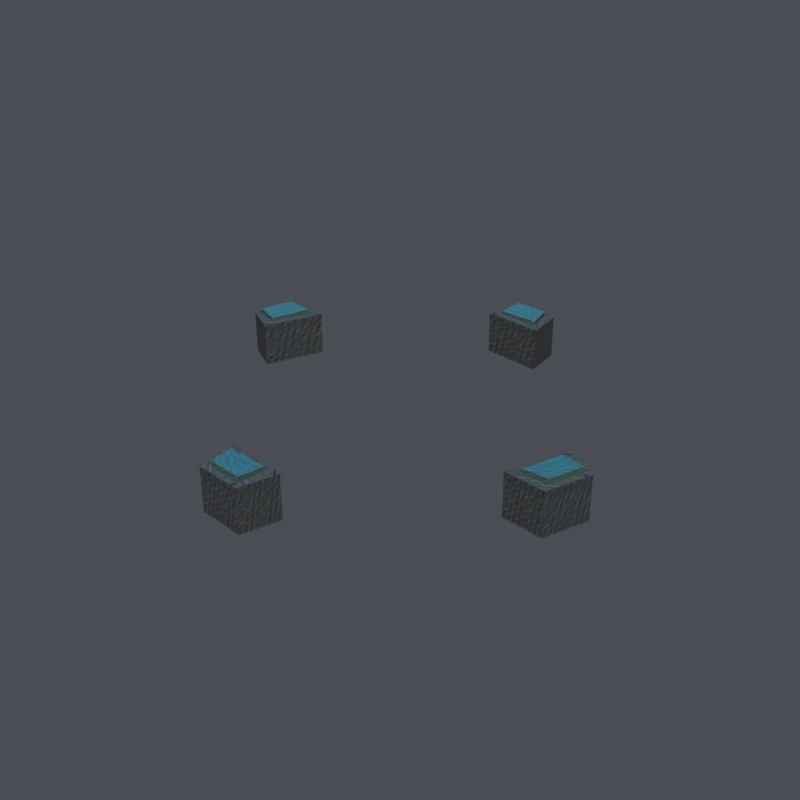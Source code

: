 # Source: ShieldMagnet.blend  (saved by Blender 5.3.31; exported with 4.5.12 LTS)
import bpy
from mathutils import Matrix  # noqa: F401  (used for matrix-valued properties, if any)

bpy.ops.wm.read_factory_settings(use_empty=True)
scene = bpy.context.scene
scene.name = 'Scene'

# ---- images (referenced by path relative to the original .blend; pixels are not part of the script)
import os
ASSET_DIR = os.environ.get("B2B_ASSET_DIR", "")  # directory of the original .blend (textures are referenced by path, not embedded)
HERE = os.path.dirname(os.path.abspath(__file__))  # packed textures are extracted next to this script under _unpacked/

def load_image(name, relpath, width, height, colorspace="sRGB"):
    """Load a texture the original file referenced (path relative to the .blend, or extracted next to this script)."""
    p = next((c for c in (os.path.join(HERE, relpath), os.path.join(ASSET_DIR, relpath)) if relpath and os.path.exists(c)), "")
    if p:
        img = bpy.data.images.load(p, check_existing=True)
        img.name = name
    else:  # same state as the original file: an image datablock whose file is absent (Cycles renders it pink)
        img = bpy.data.images.new(name, width, height)
        img.source = "FILE"
        img.filepath = "//" + (relpath or name)
    img.colorspace_settings.name = colorspace
    return img
img_shieldmagnet = load_image('ShieldMagnet', '_unpacked/ShieldMagnet.fb16be25.png', 256, 256, 'sRGB')

# ---- materials (node trees are filled in below, after node groups)
mat_base_colour = bpy.data.materials.new('base_colour')
mat_base_colour.use_backface_culling = True
mat_base_colour.diffuse_color = (0.15, 0.16, 0.19, 1.0)

# ---- material node trees
mat_base_colour.use_nodes = True; mat_base_colour.node_tree.nodes.clear()
_N = mat_base_colour.node_tree.nodes; _L = mat_base_colour.node_tree.links
n0 = _N.new('ShaderNodeBsdfPrincipled'); n0.name = 'Principled BSDF'; n0.location = (-200, 100)
n0.inputs[2].default_value = 0.82
n0.inputs[10].default_value = 0.005
n1 = _N.new('ShaderNodeOutputMaterial'); n1.name = 'Material Output'; n1.location = (200, 100)
n2 = _N.new('ShaderNodeTexImage'); n2.name = 'Image Texture'; n2.location = (-330, 250)
n2.label = 'Baked base colour'
n2.image = img_shieldmagnet
_L.new(n0.outputs[0], n1.inputs[0])
_L.new(n2.outputs[0], n0.inputs[0])
n1.is_active_output = True

# ---- world
world_neutral_studio = bpy.data.worlds.new('Neutral Studio'); scene.world = world_neutral_studio
world_neutral_studio.use_nodes = True; world_neutral_studio.node_tree.nodes.clear()
_N = world_neutral_studio.node_tree.nodes; _L = world_neutral_studio.node_tree.links
n0 = _N.new('ShaderNodeBackground'); n0.name = 'Background'; n0.location = (-200, 100)
n0.inputs[0].default_value = (0.23, 0.25, 0.29, 1.0)
n0.inputs[1].default_value = 0.4
n1 = _N.new('ShaderNodeOutputWorld'); n1.name = 'World Output'; n1.location = (200, 100)
_L.new(n0.outputs[0], n1.inputs[0])
n1.is_active_output = True

# ---- meshes
me_shieldmagnet = bpy.data.meshes.new('ShieldMagnet')
me_shieldmagnet.from_pydata([(0.199, -0.08458, 0.234), (0.199, -0.08458, 0.286), (0.249, -0.09014, 0.234), (0.249, -0.09014, 0.286), (0.2678, -0.03601, 0.234), (0.2678, -0.03601, 0.286), (0.227, -0.01309, 0.234), (0.227, -0.01309, 0.286), (0.2141, -0.07684, 0.281), (0.2141, -0.07684, 0.291), (0.2454, -0.07904, 0.283), (0.2454, -0.07904, 0.293), (0.2589, -0.03906, 0.283), (0.2589, -0.03906, 0.293), (0.2294, -0.02907, 0.281), (0.2294, -0.02907, 0.291), (-0.199, 0.08458, 0.234), (-0.199, 0.08458, 0.286), (-0.249, 0.09014, 0.234), (-0.249, 0.09014, 0.286), (-0.2678, 0.03601, 0.234), (-0.2678, 0.03601, 0.286), (-0.227, 0.01309, 0.234), (-0.227, 0.01309, 0.286), (-0.2141, 0.07684, 0.281), (-0.2141, 0.07684, 0.291), (-0.2454, 0.07904, 0.283), (-0.2454, 0.07904, 0.293), (-0.2589, 0.03906, 0.283), (-0.2589, 0.03906, 0.293), (-0.2294, 0.02907, 0.281), (-0.2294, 0.02907, 0.291), (0.037, 0.213, 0.234), (0.037, 0.213, 0.286), (0.031, 0.263, 0.234), (0.031, 0.263, 0.286), (-0.026, 0.269, 0.234), (-0.026, 0.269, 0.286), (-0.039, 0.224, 0.234), (-0.039, 0.224, 0.286), (0.026, 0.226, 0.281), (0.026, 0.226, 0.291), (0.021, 0.257, 0.283), (0.021, 0.257, 0.293), (-0.021, 0.261, 0.283), (-0.021, 0.261, 0.293), (-0.024, 0.23, 0.281), (-0.024, 0.23, 0.291), (-0.037, -0.213, 0.234), (-0.037, -0.213, 0.286), (-0.031, -0.263, 0.234), (-0.031, -0.263, 0.286), (0.026, -0.269, 0.234), (0.026, -0.269, 0.286), (0.039, -0.224, 0.234), (0.039, -0.224, 0.286), (-0.026, -0.226, 0.281), (-0.026, -0.226, 0.291), (-0.021, -0.257, 0.283), (-0.021, -0.257, 0.293), (0.021, -0.261, 0.283), (0.021, -0.261, 0.293), (0.024, -0.23, 0.281), (0.024, -0.23, 0.291)], [], [(0, 2, 3, 1), (2, 4, 5, 3), (4, 6, 7, 5), (6, 0, 1, 7), (1, 3, 5), (1, 5, 7), (6, 4, 2), (6, 2, 0), (8, 10, 11, 9), (10, 12, 13, 11), (12, 14, 15, 13), (14, 8, 9, 15), (9, 11, 13), (9, 13, 15), (14, 12, 10), (14, 10, 8), (16, 18, 19, 17), (18, 20, 21, 19), (20, 22, 23, 21), (22, 16, 17, 23), (17, 19, 21), (17, 21, 23), (22, 20, 18), (22, 18, 16), (24, 26, 27, 25), (26, 28, 29, 27), (28, 30, 31, 29), (30, 24, 25, 31), (25, 27, 29), (25, 29, 31), (30, 28, 26), (30, 26, 24), (32, 34, 35, 33), (34, 36, 37, 35), (36, 38, 39, 37), (38, 32, 33, 39), (33, 35, 37), (33, 37, 39), (38, 36, 34), (38, 34, 32), (40, 42, 43, 41), (42, 44, 45, 43), (44, 46, 47, 45), (46, 40, 41, 47), (41, 43, 45), (41, 45, 47), (46, 44, 42), (46, 42, 40), (48, 50, 51, 49), (50, 52, 53, 51), (52, 54, 55, 53), (54, 48, 49, 55), (49, 51, 53), (49, 53, 55), (54, 52, 50), (54, 50, 48), (56, 58, 59, 57), (58, 60, 61, 59), (60, 62, 63, 61), (62, 56, 57, 63), (57, 59, 61), (57, 61, 63), (62, 60, 58), (62, 58, 56)])
_uv = me_shieldmagnet.uv_layers.new(name='UVMap')
_uv.uv.foreach_set('vector', [0.2637, 0.2637, 0.4863, 0.2637, 0.4863, 0.4863, 0.2637, 0.4863, 0.2637, 0.2637, 0.4863, 0.2637, 0.4863, 0.4863, 0.2637, 0.4863, 0.2637, 0.2637, 0.4863, 0.2637, 0.4863, 0.4863, 0.2637, 0.4863, 0.2637, 0.2637, 0.4863, 0.2637, 0.4863, 0.4863, 0.2637, 0.4863, 0.01367, 0.5359, 0.2363, 0.5693, 0.1295, 0.7363, 0.01367, 0.5359, 0.2363, 0.5693, 0.1295, 0.7363, 0.2637, 0.2859, 0.4863, 0.3193, 0.3795, 0.4863, 0.2637, 0.2859, 0.4863, 0.3193, 0.3795, 0.4863, 0.7637, 0.01367, 0.9863, 0.01367, 0.9863, 0.2363, 0.7637, 0.2363, 0.7637, 0.01367, 0.9863, 0.01367, 0.9863, 0.2363, 0.7637, 0.2363, 0.7637, 0.01367, 0.9863, 0.01367, 0.9863, 0.2363, 0.7637, 0.2363, 0.7637, 0.01367, 0.9863, 0.01367, 0.9863, 0.2363, 0.7637, 0.2363, 0.01367, 0.03594, 0.2363, 0.06934, 0.1295, 0.2363, 0.01367, 0.03594, 0.2363, 0.06934, 0.1295, 0.2363, 0.7637, 0.03594, 0.9863, 0.06934, 0.8795, 0.2363, 0.7637, 0.03594, 0.9863, 0.06934, 0.8795, 0.2363, 0.2637, 0.2637, 0.4863, 0.2637, 0.4863, 0.4863, 0.2637, 0.4863, 0.2637, 0.2637, 0.4863, 0.2637, 0.4863, 0.4863, 0.2637, 0.4863, 0.2637, 0.2637, 0.4863, 0.2637, 0.4863, 0.4863, 0.2637, 0.4863, 0.2637, 0.2637, 0.4863, 0.2637, 0.4863, 0.4863, 0.2637, 0.4863, 0.01367, 0.5359, 0.2363, 0.5693, 0.1295, 0.7363, 0.01367, 0.5359, 0.2363, 0.5693, 0.1295, 0.7363, 0.2637, 0.2859, 0.4863, 0.3193, 0.3795, 0.4863, 0.2637, 0.2859, 0.4863, 0.3193, 0.3795, 0.4863, 0.7637, 0.01367, 0.9863, 0.01367, 0.9863, 0.2363, 0.7637, 0.2363, 0.7637, 0.01367, 0.9863, 0.01367, 0.9863, 0.2363, 0.7637, 0.2363, 0.7637, 0.01367, 0.9863, 0.01367, 0.9863, 0.2363, 0.7637, 0.2363, 0.7637, 0.01367, 0.9863, 0.01367, 0.9863, 0.2363, 0.7637, 0.2363, 0.01367, 0.03594, 0.2363, 0.06934, 0.1295, 0.2363, 0.01367, 0.03594, 0.2363, 0.06934, 0.1295, 0.2363, 0.7637, 0.03594, 0.9863, 0.06934, 0.8795, 0.2363, 0.7637, 0.03594, 0.9863, 0.06934, 0.8795, 0.2363, 0.2637, 0.2637, 0.4863, 0.2637, 0.4863, 0.4863, 0.2637, 0.4863, 0.2637, 0.2637, 0.4863, 0.2637, 0.4863, 0.4863, 0.2637, 0.4863, 0.2637, 0.2637, 0.4863, 0.2637, 0.4863, 0.4863, 0.2637, 0.4863, 0.2637, 0.2637, 0.4863, 0.2637, 0.4863, 0.4863, 0.2637, 0.4863, 0.01367, 0.5359, 0.2363, 0.5693, 0.1295, 0.7363, 0.01367, 0.5359, 0.2363, 0.5693, 0.1295, 0.7363, 0.2637, 0.2859, 0.4863, 0.3193, 0.3795, 0.4863, 0.2637, 0.2859, 0.4863, 0.3193, 0.3795, 0.4863, 0.7637, 0.01367, 0.9863, 0.01367, 0.9863, 0.2363, 0.7637, 0.2363, 0.7637, 0.01367, 0.9863, 0.01367, 0.9863, 0.2363, 0.7637, 0.2363, 0.7637, 0.01367, 0.9863, 0.01367, 0.9863, 0.2363, 0.7637, 0.2363, 0.7637, 0.01367, 0.9863, 0.01367, 0.9863, 0.2363, 0.7637, 0.2363, 0.01367, 0.03594, 0.2363, 0.06934, 0.1295, 0.2363, 0.01367, 0.03594, 0.2363, 0.06934, 0.1295, 0.2363, 0.7637, 0.03594, 0.9863, 0.06934, 0.8795, 0.2363, 0.7637, 0.03594, 0.9863, 0.06934, 0.8795, 0.2363, 0.2637, 0.2637, 0.4863, 0.2637, 0.4863, 0.4863, 0.2637, 0.4863, 0.2637, 0.2637, 0.4863, 0.2637, 0.4863, 0.4863, 0.2637, 0.4863, 0.2637, 0.2637, 0.4863, 0.2637, 0.4863, 0.4863, 0.2637, 0.4863, 0.2637, 0.2637, 0.4863, 0.2637, 0.4863, 0.4863, 0.2637, 0.4863, 0.01367, 0.5359, 0.2363, 0.5693, 0.1295, 0.7363, 0.01367, 0.5359, 0.2363, 0.5693, 0.1295, 0.7363, 0.2637, 0.2859, 0.4863, 0.3193, 0.3795, 0.4863, 0.2637, 0.2859, 0.4863, 0.3193, 0.3795, 0.4863, 0.7637, 0.01367, 0.9863, 0.01367, 0.9863, 0.2363, 0.7637, 0.2363, 0.7637, 0.01367, 0.9863, 0.01367, 0.9863, 0.2363, 0.7637, 0.2363, 0.7637, 0.01367, 0.9863, 0.01367, 0.9863, 0.2363, 0.7637, 0.2363, 0.7637, 0.01367, 0.9863, 0.01367, 0.9863, 0.2363, 0.7637, 0.2363, 0.01367, 0.03594, 0.2363, 0.06934, 0.1295, 0.2363, 0.01367, 0.03594, 0.2363, 0.06934, 0.1295, 0.2363, 0.7637, 0.03594, 0.9863, 0.06934, 0.8795, 0.2363, 0.7637, 0.03594, 0.9863, 0.06934, 0.8795, 0.2363])
me_shieldmagnet.materials.append(mat_base_colour)
me_shieldmagnet.update()

# ---- objects
ob_shieldmagnet = bpy.data.objects.new('ShieldMagnet', me_shieldmagnet)

# ---- transforms, parenting, visibility, modifiers, constraints
ob_shieldmagnet.location = (0.0, 0.0, 0.0)

# ---- collection membership
scene.collection.objects.link(ob_shieldmagnet)

# ---- scene / render settings (as saved in the file)
scene.frame_start = 1; scene.frame_end = 21; scene.frame_set(1)
scene.render.engine = 'CYCLES'
scene.render.image_settings.color_mode = 'RGB'
scene.render.resolution_x = 624
scene.render.resolution_y = 624
scene.render.fps = 10
scene.render.bake_bias = 0.0
scene.render.bake_samples = 0
scene.render.compositor_device = 'GPU'
scene.cycles.samples = 20
scene.eevee.use_volume_custom_range = False
scene.eevee.fast_gi_thickness_near = 0.1
scene.eevee.fast_gi_thickness_far = 0.0
scene.eevee.ray_tracing_options.screen_trace_thickness = 0.1
scene.view_settings.view_transform = 'Standard'
scene.view_settings.exposure = -0.4
bpy.context.view_layer.update()

# ---- added for rendering (the .blend has no active camera and no usable light): camera, sun
cam_auto = bpy.data.cameras.new('AutoCamera')
cam_auto.lens = 50.0
cam_auto.sensor_width = 36.0
cam_auto.clip_end = 1000.0
ob_auto_camera = bpy.data.objects.new('AutoCamera', cam_auto)
scene.collection.objects.link(ob_auto_camera)
ob_auto_camera.location = (0.704561, -0.845473, 0.827149)
ob_auto_camera.rotation_euler = (1.09748, -7.21219e-08, 0.694738)
scene.camera = ob_auto_camera
light_auto_sun = bpy.data.lights.new('AutoSun', 'SUN')
light_auto_sun.energy = 3.0
light_auto_sun.angle = 0.0523599
ob_auto_sun = bpy.data.objects.new('AutoSun', light_auto_sun)
scene.collection.objects.link(ob_auto_sun)
ob_auto_sun.rotation_euler = (0.872665, 0.174533, 0.523599)
bpy.context.view_layer.update()
